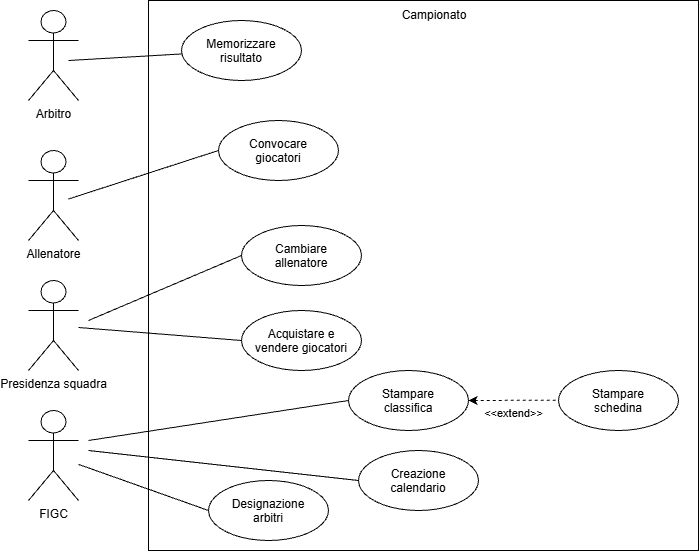

The diagram above was exported from draw.io. Its source (the exported page's mxGraphModel, read from the mxfile embedded in the PNG):
<mxGraphModel dx="851" dy="686" grid="1" gridSize="10" guides="1" tooltips="1" connect="1" arrows="1" fold="1" page="1" pageScale="1" pageWidth="827" pageHeight="1169" math="0" shadow="0">
  <root>
    <mxCell id="0" />
    <mxCell id="1" parent="0" />
    <mxCell id="t1HdJqPxjjm6pFo1CKfS-2" parent="1" style="shape=umlActor;verticalLabelPosition=bottom;verticalAlign=top;html=1;outlineConnect=0;" value="Arbitro" vertex="1">
      <mxGeometry height="90" width="50" x="110" y="280" as="geometry" />
    </mxCell>
    <mxCell id="t1HdJqPxjjm6pFo1CKfS-3" parent="1" style="shape=umlActor;verticalLabelPosition=bottom;verticalAlign=top;html=1;outlineConnect=0;" value="Allenatore" vertex="1">
      <mxGeometry height="90" width="50" x="110" y="420" as="geometry" />
    </mxCell>
    <mxCell id="t1HdJqPxjjm6pFo1CKfS-4" parent="1" style="whiteSpace=wrap;html=1;aspect=fixed;labelPosition=center;verticalLabelPosition=top;align=center;verticalAlign=bottom;" value="" vertex="1">
      <mxGeometry height="550" width="550" x="230" y="270" as="geometry" />
    </mxCell>
    <mxCell id="t1HdJqPxjjm6pFo1CKfS-5" parent="1" style="shape=umlActor;verticalLabelPosition=bottom;verticalAlign=top;html=1;outlineConnect=0;" value="Presidenza squadra" vertex="1">
      <mxGeometry height="90" width="50" x="110" y="550" as="geometry" />
    </mxCell>
    <mxCell id="t1HdJqPxjjm6pFo1CKfS-6" parent="1" style="ellipse;whiteSpace=wrap;html=1;shapeInside=1;" value="Memorizzare risultato" vertex="1">
      <mxGeometry height="60" width="120" x="263" y="290" as="geometry" />
    </mxCell>
    <mxCell id="t1HdJqPxjjm6pFo1CKfS-7" edge="1" parent="1" style="endArrow=none;html=1;rounded=0;fontSize=12;startSize=8;endSize=8;curved=1;" target="t1HdJqPxjjm6pFo1CKfS-6" value="">
      <mxGeometry height="50" relative="1" width="50" as="geometry">
        <mxPoint x="150" y="330" as="sourcePoint" />
        <mxPoint x="200" y="280" as="targetPoint" />
      </mxGeometry>
    </mxCell>
    <mxCell id="t1HdJqPxjjm6pFo1CKfS-10" parent="1" style="text;html=1;whiteSpace=wrap;strokeColor=none;fillColor=none;align=center;verticalAlign=middle;rounded=0;" value="Campionato" vertex="1">
      <mxGeometry height="30" width="60" x="486" y="270" as="geometry" />
    </mxCell>
    <mxCell id="t1HdJqPxjjm6pFo1CKfS-11" parent="1" style="ellipse;whiteSpace=wrap;html=1;shapeInside=1;" value="Convocare giocatori" vertex="1">
      <mxGeometry height="60" width="120" x="300" y="390" as="geometry" />
    </mxCell>
    <mxCell id="t1HdJqPxjjm6pFo1CKfS-12" edge="1" parent="1" style="endArrow=none;html=1;rounded=0;fontSize=12;startSize=8;endSize=8;curved=1;entryX=0;entryY=0.5;entryDx=0;entryDy=0;" target="t1HdJqPxjjm6pFo1CKfS-11" value="">
      <mxGeometry height="50" relative="1" width="50" as="geometry">
        <mxPoint x="150" y="468.5" as="sourcePoint" />
        <mxPoint x="263" y="461.5" as="targetPoint" />
      </mxGeometry>
    </mxCell>
    <mxCell id="t1HdJqPxjjm6pFo1CKfS-17" parent="1" style="ellipse;whiteSpace=wrap;html=1;shapeInside=1;" value="Acquistare e vendere giocatori" vertex="1">
      <mxGeometry height="60" width="120" x="323" y="580" as="geometry" />
    </mxCell>
    <mxCell id="t1HdJqPxjjm6pFo1CKfS-18" edge="1" parent="1" source="t1HdJqPxjjm6pFo1CKfS-5" style="endArrow=none;html=1;rounded=0;fontSize=12;startSize=8;endSize=8;curved=1;entryX=0;entryY=0.5;entryDx=0;entryDy=0;" target="t1HdJqPxjjm6pFo1CKfS-17" value="">
      <mxGeometry height="50" relative="1" width="50" as="geometry">
        <mxPoint x="170" y="650" as="sourcePoint" />
        <mxPoint x="323" y="630" as="targetPoint" />
      </mxGeometry>
    </mxCell>
    <mxCell id="t1HdJqPxjjm6pFo1CKfS-23" edge="1" parent="1" style="endArrow=none;html=1;rounded=0;fontSize=12;startSize=8;endSize=8;curved=1;entryX=0;entryY=0.5;entryDx=0;entryDy=0;" target="t1HdJqPxjjm6pFo1CKfS-24" value="">
      <mxGeometry height="50" relative="1" width="50" as="geometry">
        <mxPoint x="170" y="590" as="sourcePoint" />
        <mxPoint x="410" y="591.5" as="targetPoint" />
      </mxGeometry>
    </mxCell>
    <mxCell id="t1HdJqPxjjm6pFo1CKfS-24" parent="1" style="ellipse;whiteSpace=wrap;html=1;shapeInside=1;" value="Cambiare allenatore" vertex="1">
      <mxGeometry height="60" width="120" x="323" y="495" as="geometry" />
    </mxCell>
    <mxCell id="t1HdJqPxjjm6pFo1CKfS-25" parent="1" style="shape=umlActor;verticalLabelPosition=bottom;verticalAlign=top;html=1;outlineConnect=0;" value="FIGC" vertex="1">
      <mxGeometry height="90" width="50" x="110" y="680" as="geometry" />
    </mxCell>
    <mxCell id="t1HdJqPxjjm6pFo1CKfS-26" parent="1" style="ellipse;whiteSpace=wrap;html=1;shapeInside=1;" value="&lt;div&gt;Stampare classifica&lt;/div&gt;" vertex="1">
      <mxGeometry height="60" width="120" x="430" y="640" as="geometry" />
    </mxCell>
    <mxCell id="t1HdJqPxjjm6pFo1CKfS-27" parent="1" style="ellipse;whiteSpace=wrap;html=1;shapeInside=1;" value="Creazione calendario" vertex="1">
      <mxGeometry height="60" width="120" x="440" y="720" as="geometry" />
    </mxCell>
    <mxCell id="t1HdJqPxjjm6pFo1CKfS-28" parent="1" style="ellipse;whiteSpace=wrap;html=1;shapeInside=1;" value="Designazione arbitri" vertex="1">
      <mxGeometry height="60" width="120" x="290" y="750" as="geometry" />
    </mxCell>
    <mxCell id="t1HdJqPxjjm6pFo1CKfS-29" edge="1" parent="1" source="t1HdJqPxjjm6pFo1CKfS-25" style="endArrow=none;html=1;rounded=0;fontSize=12;startSize=8;endSize=8;curved=1;entryX=0;entryY=0.5;entryDx=0;entryDy=0;" value="">
      <mxGeometry height="50" relative="1" width="50" as="geometry">
        <mxPoint x="127" y="767" as="sourcePoint" />
        <mxPoint x="290" y="780" as="targetPoint" />
      </mxGeometry>
    </mxCell>
    <mxCell id="t1HdJqPxjjm6pFo1CKfS-30" edge="1" parent="1" style="endArrow=none;html=1;rounded=0;fontSize=12;startSize=8;endSize=8;curved=1;entryX=0;entryY=0.5;entryDx=0;entryDy=0;" value="">
      <mxGeometry height="50" relative="1" width="50" as="geometry">
        <mxPoint x="170" y="720" as="sourcePoint" />
        <mxPoint x="440" y="750" as="targetPoint" />
      </mxGeometry>
    </mxCell>
    <mxCell id="t1HdJqPxjjm6pFo1CKfS-31" edge="1" parent="1" style="endArrow=none;html=1;rounded=0;fontSize=12;startSize=8;endSize=8;curved=1;entryX=0;entryY=0.5;entryDx=0;entryDy=0;" target="t1HdJqPxjjm6pFo1CKfS-26" value="">
      <mxGeometry height="50" relative="1" width="50" as="geometry">
        <mxPoint x="170" y="710" as="sourcePoint" />
        <mxPoint x="473" y="653" as="targetPoint" />
      </mxGeometry>
    </mxCell>
    <mxCell id="t1HdJqPxjjm6pFo1CKfS-32" parent="1" style="ellipse;whiteSpace=wrap;html=1;shapeInside=1;" value="&lt;div&gt;Stampare schedina&lt;/div&gt;" vertex="1">
      <mxGeometry height="60" width="120" x="640" y="640" as="geometry" />
    </mxCell>
    <mxCell id="t1HdJqPxjjm6pFo1CKfS-33" edge="1" parent="1" source="t1HdJqPxjjm6pFo1CKfS-26" style="endArrow=none;endSize=12;dashed=1;html=1;rounded=0;startArrow=classic;startFill=1;endFill=0;labelPosition=center;verticalLabelPosition=bottom;align=center;verticalAlign=top;exitX=1;exitY=0.5;exitDx=0;exitDy=0;" value="&amp;lt;&amp;lt;extend&amp;gt;&amp;gt;">
      <mxGeometry relative="1" width="160" as="geometry">
        <mxPoint x="480" y="669.66" as="sourcePoint" />
        <mxPoint x="640" y="669.66" as="targetPoint" />
      </mxGeometry>
    </mxCell>
  </root>
</mxGraphModel>